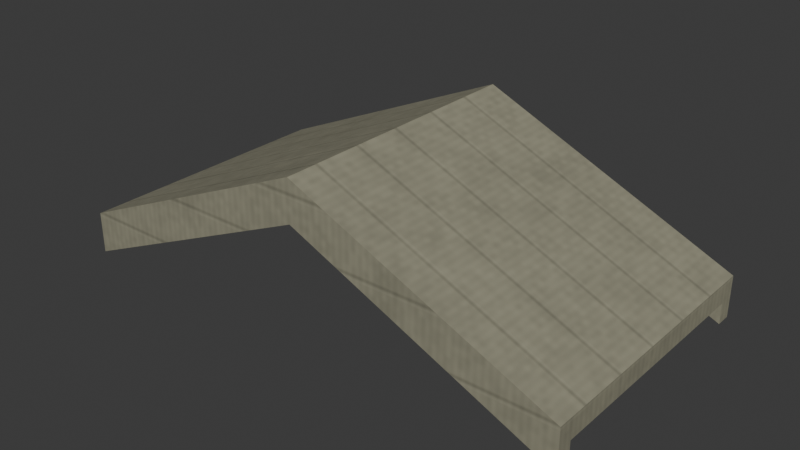 # Source: residential-gabled-entry-canopy.lod0.blend  (saved by Blender 4.3.34; exported with 4.5.12 LTS)
import bpy
from mathutils import Matrix  # noqa: F401  (used for matrix-valued properties, if any)

bpy.ops.wm.read_factory_settings(use_empty=True)
scene = bpy.context.scene
scene.name = 'Scene'

# ---- collections
col_collection = bpy.data.collections.new('Collection'); scene.collection.children.link(col_collection)

# ---- images (referenced by path relative to the original .blend; pixels are not part of the script)
import os
ASSET_DIR = os.environ.get("B2B_ASSET_DIR", "")  # directory of the original .blend (textures are referenced by path, not embedded)
HERE = os.path.dirname(os.path.abspath(__file__))  # packed textures are extracted next to this script under _unpacked/

def load_image(name, relpath, width, height, colorspace="sRGB"):
    """Load a texture the original file referenced (path relative to the .blend, or extracted next to this script)."""
    p = next((c for c in (os.path.join(HERE, relpath), os.path.join(ASSET_DIR, relpath)) if relpath and os.path.exists(c)), "")
    if p:
        img = bpy.data.images.load(p, check_existing=True)
        img.name = name
    else:  # same state as the original file: an image datablock whose file is absent (Cycles renders it pink)
        img = bpy.data.images.new(name, width, height)
        img.source = "FILE"
        img.filepath = "//" + (relpath or name)
    img.colorspace_settings.name = colorspace
    return img
img_cedar_color_png = load_image('cedar-color.png', '_unpacked/cedar-color.b2662ef9.png', 480, 480, 'sRGB')
img_cedar_normal_png = load_image('cedar-normal.png', '_unpacked/cedar-normal.f35161dc.png', 480, 480, 'Non-Color')
img_cedar_orm_png = load_image('cedar-orm.png', '_unpacked/cedar-orm.c226e040.png', 480, 480, 'Non-Color')

# ---- materials (node trees are filled in below, after node groups)
mat_city_cedar_metre_uv = bpy.data.materials.new('City cedar metre UV')
mat_city_cedar_metre_uv.use_backface_culling = True

# ---- material node trees
mat_city_cedar_metre_uv.use_nodes = True; mat_city_cedar_metre_uv.node_tree.nodes.clear()
_N = mat_city_cedar_metre_uv.node_tree.nodes; _L = mat_city_cedar_metre_uv.node_tree.links
n0 = _N.new('ShaderNodeBsdfPrincipled'); n0.name = 'Principled BSDF'; n0.location = (10, 300)
n1 = _N.new('ShaderNodeOutputMaterial'); n1.name = 'Material Output'; n1.location = (300, 300)
n2 = _N.new('ShaderNodeUVMap'); n2.name = 'UV Map'; n2.location = (0, 0)
n2.uv_map = 'UVMap'
n3 = _N.new('ShaderNodeVectorMath'); n3.name = 'Metres to shared physical repeat'; n3.location = (0, 0)
n3.operation = 'MULTIPLY'
n3.inputs[1].default_value = (0.6579, 0.6579, 1.0)
n4 = _N.new('ShaderNodeTexImage'); n4.name = 'Image Texture'; n4.location = (0, 0)
n4.image = img_cedar_color_png
n5 = _N.new('ShaderNodeTexImage'); n5.name = 'Image Texture.001'; n5.location = (0, 0)
n5.image = img_cedar_normal_png
n6 = _N.new('ShaderNodeTexImage'); n6.name = 'Image Texture.002'; n6.location = (0, 0)
n6.image = img_cedar_orm_png
n7 = _N.new('ShaderNodeNormalMap'); n7.name = 'Normal Map'; n7.location = (0, 0)
n7.uv_map = 'UVMap'
n8 = _N.new('ShaderNodeSeparateColor'); n8.name = 'Separate Color'; n8.location = (0, 0)
_L.new(n0.outputs[0], n1.inputs[0])
_L.new(n2.outputs[0], n3.inputs[0])
_L.new(n3.outputs[0], n4.inputs[0])
_L.new(n3.outputs[0], n5.inputs[0])
_L.new(n3.outputs[0], n6.inputs[0])
_L.new(n4.outputs[0], n0.inputs[0])
_L.new(n5.outputs[0], n7.inputs[1])
_L.new(n7.outputs[0], n0.inputs[5])
_L.new(n6.outputs[0], n8.inputs[0])
_L.new(n8.outputs[1], n0.inputs[2])
_L.new(n8.outputs[2], n0.inputs[1])
n1.is_active_output = True

# ---- world
world_world = bpy.data.worlds.new('World'); scene.world = world_world
world_world.use_nodes = True; world_world.node_tree.nodes.clear()
_N = world_world.node_tree.nodes; _L = world_world.node_tree.links
n0 = _N.new('ShaderNodeOutputWorld'); n0.name = 'World Output'; n0.location = (300, 300)
n1 = _N.new('ShaderNodeBackground'); n1.name = 'Background'; n1.location = (10, 300)
n1.inputs[0].default_value = (0.05088, 0.05088, 0.05088, 1.0)
_L.new(n1.outputs[0], n0.inputs[0])
n0.is_active_output = True
world_world.color = (0.05088, 0.05088, 0.05088)
world_world.sun_shadow_jitter_overblur = 0.0

# ---- meshes
me_continuous_double_pitch_timber_canopy = bpy.data.meshes.new('Continuous double pitch timber canopy')
me_continuous_double_pitch_timber_canopy.from_pydata([(-1.0, -0.02, 2.66), (0.0, -0.02, 3.1), (1.0, -0.02, 2.66), (1.0, -0.02, 2.58), (0.0, -0.02, 3.02), (-1.0, -0.02, 2.58), (-1.0, -1.08, 2.66), (0.0, -1.08, 3.1), (1.0, -1.08, 2.66), (1.0, -1.08, 2.58), (0.0, -1.08, 3.02), (-1.0, -1.08, 2.58)], [], [(5, 0, 1, 2, 3, 4), (6, 11, 10, 9, 8, 7), (0, 6, 7, 1), (1, 7, 8, 2), (2, 8, 9, 3), (3, 9, 10, 4), (4, 10, 11, 5), (5, 11, 6, 0)])
_uv = me_continuous_double_pitch_timber_canopy.uv_layers.new(name='UVMap')
_uv.uv.foreach_set('vector', [-1.0, 2.58, -1.0, 2.66, 0.0, 3.1, 1.0, 2.66, 1.0, 2.58, 0.0, 3.02, -1.0, 2.66, -1.0, 2.58, 0.0, 3.02, 1.0, 2.58, 1.0, 2.66, 0.0, 3.1, -1.0, -0.02, -1.0, -1.08, 0.0, -1.08, 0.0, -0.02, 0.0, -0.02, 0.0, -1.08, 1.0, -1.08, 1.0, -0.02, -0.02, 2.66, -1.08, 2.66, -1.08, 2.58, -0.02, 2.58, 1.0, -0.02, 1.0, -1.08, 0.0, -1.08, 0.0, -0.02, 0.0, -0.02, 0.0, -1.08, -1.0, -1.08, -1.0, -0.02, -0.02, 2.58, -1.08, 2.58, -1.08, 2.66, -0.02, 2.66])
me_continuous_double_pitch_timber_canopy.materials.append(mat_city_cedar_metre_uv)
me_continuous_double_pitch_timber_canopy.update()
me_diagonal_cedar_wall_bracket = bpy.data.meshes.new('Diagonal cedar wall bracket')
me_diagonal_cedar_wall_bracket.from_pydata([(-0.7775, -0.04, 2.36), (-0.7775, -0.86, 2.58), (-0.7775, -0.67, 2.58), (-0.7775, -0.04, 2.43), (-0.7025, -0.04, 2.36), (-0.7025, -0.86, 2.58), (-0.7025, -0.67, 2.58), (-0.7025, -0.04, 2.43)], [], [(3, 0, 1, 2), (4, 7, 6, 5), (0, 4, 5, 1), (1, 5, 6, 2), (2, 6, 7, 3), (3, 7, 4, 0)])
_uv = me_diagonal_cedar_wall_bracket.uv_layers.new(name='UVMap')
_uv.uv.foreach_set('vector', [-0.04, 2.43, -0.04, 2.36, -0.86, 2.58, -0.67, 2.58, -0.04, 2.36, -0.04, 2.43, -0.67, 2.58, -0.86, 2.58, -0.7775, -0.04, -0.7025, -0.04, -0.7025, -0.86, -0.7775, -0.86, -0.7775, -0.86, -0.7025, -0.86, -0.7025, -0.67, -0.7775, -0.67, -0.7775, -0.67, -0.7025, -0.67, -0.7025, -0.04, -0.7775, -0.04, -0.7775, 2.43, -0.7025, 2.43, -0.7025, 2.36, -0.7775, 2.36])
me_diagonal_cedar_wall_bracket.materials.append(mat_city_cedar_metre_uv)
me_diagonal_cedar_wall_bracket.update()
me_bracket_wall_mounting_block = bpy.data.meshes.new('Bracket wall mounting block')
me_bracket_wall_mounting_block.from_pydata([(-0.795, -0.02, 2.36), (-0.795, -0.09, 2.36), (-0.795, -0.09, 2.6), (-0.795, -0.02, 2.6), (-0.685, -0.02, 2.36), (-0.685, -0.09, 2.36), (-0.685, -0.09, 2.6), (-0.685, -0.02, 2.6)], [], [(3, 0, 1, 2), (4, 7, 6, 5), (0, 4, 5, 1), (1, 5, 6, 2), (2, 6, 7, 3), (3, 7, 4, 0)])
_uv = me_bracket_wall_mounting_block.uv_layers.new(name='UVMap')
_uv.uv.foreach_set('vector', [-0.02, 2.6, -0.02, 2.36, -0.09, 2.36, -0.09, 2.6, -0.02, 2.36, -0.02, 2.6, -0.09, 2.6, -0.09, 2.36, -0.795, -0.02, -0.685, -0.02, -0.685, -0.09, -0.795, -0.09, -0.795, 2.36, -0.685, 2.36, -0.685, 2.6, -0.795, 2.6, -0.795, -0.09, -0.685, -0.09, -0.685, -0.02, -0.795, -0.02, -0.795, 2.6, -0.685, 2.6, -0.685, 2.36, -0.795, 2.36])
me_bracket_wall_mounting_block.materials.append(mat_city_cedar_metre_uv)
me_bracket_wall_mounting_block.update()
me_diagonal_cedar_wall_bracket_001 = bpy.data.meshes.new('Diagonal cedar wall bracket.001')
me_diagonal_cedar_wall_bracket_001.from_pydata([(0.7025, -0.04, 2.36), (0.7025, -0.86, 2.58), (0.7025, -0.67, 2.58), (0.7025, -0.04, 2.43), (0.7775, -0.04, 2.36), (0.7775, -0.86, 2.58), (0.7775, -0.67, 2.58), (0.7775, -0.04, 2.43)], [], [(3, 0, 1, 2), (4, 7, 6, 5), (0, 4, 5, 1), (1, 5, 6, 2), (2, 6, 7, 3), (3, 7, 4, 0)])
_uv = me_diagonal_cedar_wall_bracket_001.uv_layers.new(name='UVMap')
_uv.uv.foreach_set('vector', [-0.04, 2.43, -0.04, 2.36, -0.86, 2.58, -0.67, 2.58, -0.04, 2.36, -0.04, 2.43, -0.67, 2.58, -0.86, 2.58, 0.7025, -0.04, 0.7775, -0.04, 0.7775, -0.86, 0.7025, -0.86, 0.7025, -0.86, 0.7775, -0.86, 0.7775, -0.67, 0.7025, -0.67, 0.7025, -0.67, 0.7775, -0.67, 0.7775, -0.04, 0.7025, -0.04, 0.7025, 2.43, 0.7775, 2.43, 0.7775, 2.36, 0.7025, 2.36])
me_diagonal_cedar_wall_bracket_001.materials.append(mat_city_cedar_metre_uv)
me_diagonal_cedar_wall_bracket_001.update()
me_bracket_wall_mounting_block_001 = bpy.data.meshes.new('Bracket wall mounting block.001')
me_bracket_wall_mounting_block_001.from_pydata([(0.685, -0.02, 2.36), (0.685, -0.09, 2.36), (0.685, -0.09, 2.6), (0.685, -0.02, 2.6), (0.795, -0.02, 2.36), (0.795, -0.09, 2.36), (0.795, -0.09, 2.6), (0.795, -0.02, 2.6)], [], [(3, 0, 1, 2), (4, 7, 6, 5), (0, 4, 5, 1), (1, 5, 6, 2), (2, 6, 7, 3), (3, 7, 4, 0)])
_uv = me_bracket_wall_mounting_block_001.uv_layers.new(name='UVMap')
_uv.uv.foreach_set('vector', [-0.02, 2.6, -0.02, 2.36, -0.09, 2.36, -0.09, 2.6, -0.02, 2.36, -0.02, 2.6, -0.09, 2.6, -0.09, 2.36, 0.685, -0.02, 0.795, -0.02, 0.795, -0.09, 0.685, -0.09, 0.685, 2.36, 0.795, 2.36, 0.795, 2.6, 0.685, 2.6, 0.685, -0.09, 0.795, -0.09, 0.795, -0.02, 0.685, -0.02, 0.685, 2.6, 0.795, 2.6, 0.795, 2.36, 0.685, 2.36])
me_bracket_wall_mounting_block_001.materials.append(mat_city_cedar_metre_uv)
me_bracket_wall_mounting_block_001.update()
me_front_gabled_fascia = bpy.data.meshes.new('Front gabled fascia')
me_front_gabled_fascia.from_pydata([(-1.0, -1.02, 2.58), (0.0, -1.02, 3.02), (1.0, -1.02, 2.58), (1.0, -1.02, 2.5), (0.0, -1.02, 2.94), (-1.0, -1.02, 2.5), (-1.0, -1.08, 2.58), (0.0, -1.08, 3.02), (1.0, -1.08, 2.58), (1.0, -1.08, 2.5), (0.0, -1.08, 2.94), (-1.0, -1.08, 2.5)], [], [(5, 0, 1, 2, 3, 4), (6, 11, 10, 9, 8, 7), (0, 6, 7, 1), (1, 7, 8, 2), (2, 8, 9, 3), (3, 9, 10, 4), (4, 10, 11, 5), (5, 11, 6, 0)])
_uv = me_front_gabled_fascia.uv_layers.new(name='UVMap')
_uv.uv.foreach_set('vector', [-1.0, 2.5, -1.0, 2.58, 0.0, 3.02, 1.0, 2.58, 1.0, 2.5, 0.0, 2.94, -1.0, 2.58, -1.0, 2.5, 0.0, 2.94, 1.0, 2.5, 1.0, 2.58, 0.0, 3.02, -1.0, -1.02, -1.0, -1.08, 0.0, -1.08, 0.0, -1.02, 0.0, -1.02, 0.0, -1.08, 1.0, -1.08, 1.0, -1.02, -1.02, 2.58, -1.08, 2.58, -1.08, 2.5, -1.02, 2.5, 1.0, -1.02, 1.0, -1.08, 0.0, -1.08, 0.0, -1.02, 0.0, -1.02, 0.0, -1.08, -1.0, -1.08, -1.0, -1.02, -1.02, 2.5, -1.08, 2.5, -1.08, 2.58, -1.02, 2.58])
me_front_gabled_fascia.materials.append(mat_city_cedar_metre_uv)
me_front_gabled_fascia.update()
me_rear_gabled_fascia = bpy.data.meshes.new('Rear gabled fascia')
me_rear_gabled_fascia.from_pydata([(-1.0, -0.02, 2.58), (0.0, -0.02, 3.02), (1.0, -0.02, 2.58), (1.0, -0.02, 2.5), (0.0, -0.02, 2.94), (-1.0, -0.02, 2.5), (-1.0, -0.08, 2.58), (0.0, -0.08, 3.02), (1.0, -0.08, 2.58), (1.0, -0.08, 2.5), (0.0, -0.08, 2.94), (-1.0, -0.08, 2.5)], [], [(5, 0, 1, 2, 3, 4), (6, 11, 10, 9, 8, 7), (0, 6, 7, 1), (1, 7, 8, 2), (2, 8, 9, 3), (3, 9, 10, 4), (4, 10, 11, 5), (5, 11, 6, 0)])
_uv = me_rear_gabled_fascia.uv_layers.new(name='UVMap')
_uv.uv.foreach_set('vector', [-1.0, 2.5, -1.0, 2.58, 0.0, 3.02, 1.0, 2.58, 1.0, 2.5, 0.0, 2.94, -1.0, 2.58, -1.0, 2.5, 0.0, 2.94, 1.0, 2.5, 1.0, 2.58, 0.0, 3.02, -1.0, -0.02, -1.0, -0.08, 0.0, -0.08, 0.0, -0.02, 0.0, -0.02, 0.0, -0.08, 1.0, -0.08, 1.0, -0.02, -0.02, 2.58, -0.08, 2.58, -0.08, 2.5, -0.02, 2.5, 1.0, -0.02, 1.0, -0.08, 0.0, -0.08, 0.0, -0.02, 0.0, -0.02, 0.0, -0.08, -1.0, -0.08, -1.0, -0.02, -0.02, 2.5, -0.08, 2.5, -0.08, 2.58, -0.02, 2.58])
me_rear_gabled_fascia.materials.append(mat_city_cedar_metre_uv)
me_rear_gabled_fascia.update()
me_exposed_longitudinal_ridge_bearer = bpy.data.meshes.new('Exposed longitudinal ridge bearer')
me_exposed_longitudinal_ridge_bearer.from_pydata([(-0.0425, -0.08, 2.95), (-0.0425, -0.26, 2.95), (-0.0425, -0.26, 3.02), (-0.0425, -0.08, 3.02), (0.0425, -0.08, 2.95), (0.0425, -0.26, 2.95), (0.0425, -0.26, 3.02), (0.0425, -0.08, 3.02)], [], [(3, 0, 1, 2), (4, 7, 6, 5), (0, 4, 5, 1), (1, 5, 6, 2), (2, 6, 7, 3), (3, 7, 4, 0)])
_uv = me_exposed_longitudinal_ridge_bearer.uv_layers.new(name='UVMap')
_uv.uv.foreach_set('vector', [-0.08, 3.02, -0.08, 2.95, -0.26, 2.95, -0.26, 3.02, -0.08, 2.95, -0.08, 3.02, -0.26, 3.02, -0.26, 2.95, -0.0425, -0.08, 0.0425, -0.08, 0.0425, -0.26, -0.0425, -0.26, -0.0425, 2.95, 0.0425, 2.95, 0.0425, 3.02, -0.0425, 3.02, -0.0425, -0.26, 0.0425, -0.26, 0.0425, -0.08, -0.0425, -0.08, -0.0425, 3.02, 0.0425, 3.02, 0.0425, 2.95, -0.0425, 2.95])
me_exposed_longitudinal_ridge_bearer.materials.append(mat_city_cedar_metre_uv)
me_exposed_longitudinal_ridge_bearer.update()
me_exposed_longitudinal_ridge_bearer_001 = bpy.data.meshes.new('Exposed longitudinal ridge bearer.001')
me_exposed_longitudinal_ridge_bearer_001.from_pydata([(-0.0425, -0.44, 2.95), (-0.0425, -0.62, 2.95), (-0.0425, -0.62, 3.02), (-0.0425, -0.44, 3.02), (0.0425, -0.44, 2.95), (0.0425, -0.62, 2.95), (0.0425, -0.62, 3.02), (0.0425, -0.44, 3.02)], [], [(3, 0, 1, 2), (4, 7, 6, 5), (0, 4, 5, 1), (1, 5, 6, 2), (2, 6, 7, 3), (3, 7, 4, 0)])
_uv = me_exposed_longitudinal_ridge_bearer_001.uv_layers.new(name='UVMap')
_uv.uv.foreach_set('vector', [-0.44, 3.02, -0.44, 2.95, -0.62, 2.95, -0.62, 3.02, -0.44, 2.95, -0.44, 3.02, -0.62, 3.02, -0.62, 2.95, -0.0425, -0.44, 0.0425, -0.44, 0.0425, -0.62, -0.0425, -0.62, -0.0425, 2.95, 0.0425, 2.95, 0.0425, 3.02, -0.0425, 3.02, -0.0425, -0.62, 0.0425, -0.62, 0.0425, -0.44, -0.0425, -0.44, -0.0425, 3.02, 0.0425, 3.02, 0.0425, 2.95, -0.0425, 2.95])
me_exposed_longitudinal_ridge_bearer_001.materials.append(mat_city_cedar_metre_uv)
me_exposed_longitudinal_ridge_bearer_001.update()
me_exposed_longitudinal_ridge_bearer_002 = bpy.data.meshes.new('Exposed longitudinal ridge bearer.002')
me_exposed_longitudinal_ridge_bearer_002.from_pydata([(-0.0425, -0.81, 2.95), (-0.0425, -0.99, 2.95), (-0.0425, -0.99, 3.02), (-0.0425, -0.81, 3.02), (0.0425, -0.81, 2.95), (0.0425, -0.99, 2.95), (0.0425, -0.99, 3.02), (0.0425, -0.81, 3.02)], [], [(3, 0, 1, 2), (4, 7, 6, 5), (0, 4, 5, 1), (1, 5, 6, 2), (2, 6, 7, 3), (3, 7, 4, 0)])
_uv = me_exposed_longitudinal_ridge_bearer_002.uv_layers.new(name='UVMap')
_uv.uv.foreach_set('vector', [-0.81, 3.02, -0.81, 2.95, -0.99, 2.95, -0.99, 3.02, -0.81, 2.95, -0.81, 3.02, -0.99, 3.02, -0.99, 2.95, -0.0425, -0.81, 0.0425, -0.81, 0.0425, -0.99, -0.0425, -0.99, -0.0425, 2.95, 0.0425, 2.95, 0.0425, 3.02, -0.0425, 3.02, -0.0425, -0.99, 0.0425, -0.99, 0.0425, -0.81, -0.0425, -0.81, -0.0425, 3.02, 0.0425, 3.02, 0.0425, 2.95, -0.0425, 2.95])
me_exposed_longitudinal_ridge_bearer_002.materials.append(mat_city_cedar_metre_uv)
me_exposed_longitudinal_ridge_bearer_002.update()

# ---- objects
ob_continuous_double_pitch_timber_canopy = bpy.data.objects.new('Continuous double pitch timber canopy', me_continuous_double_pitch_timber_canopy)
ob_diagonal_cedar_wall_bracket = bpy.data.objects.new('Diagonal cedar wall bracket', me_diagonal_cedar_wall_bracket)
ob_bracket_wall_mounting_block = bpy.data.objects.new('Bracket wall mounting block', me_bracket_wall_mounting_block)
ob_diagonal_cedar_wall_bracket_001 = bpy.data.objects.new('Diagonal cedar wall bracket.001', me_diagonal_cedar_wall_bracket_001)
ob_bracket_wall_mounting_block_001 = bpy.data.objects.new('Bracket wall mounting block.001', me_bracket_wall_mounting_block_001)
ob_front_gabled_fascia = bpy.data.objects.new('Front gabled fascia', me_front_gabled_fascia)
ob_rear_gabled_fascia = bpy.data.objects.new('Rear gabled fascia', me_rear_gabled_fascia)
ob_exposed_longitudinal_ridge_bearer = bpy.data.objects.new('Exposed longitudinal ridge bearer', me_exposed_longitudinal_ridge_bearer)
ob_exposed_longitudinal_ridge_bearer_001 = bpy.data.objects.new('Exposed longitudinal ridge bearer.001', me_exposed_longitudinal_ridge_bearer_001)
ob_exposed_longitudinal_ridge_bearer_002 = bpy.data.objects.new('Exposed longitudinal ridge bearer.002', me_exposed_longitudinal_ridge_bearer_002)

# ---- transforms, parenting, visibility, modifiers, constraints
ob_continuous_double_pitch_timber_canopy.location = (0.0, 0.0, 0.0)
ob_diagonal_cedar_wall_bracket.location = (0.0, 0.0, 0.0)
ob_bracket_wall_mounting_block.location = (0.0, 0.0, 0.0)
ob_diagonal_cedar_wall_bracket_001.location = (0.0, 0.0, 0.0)
ob_bracket_wall_mounting_block_001.location = (0.0, 0.0, 0.0)
ob_front_gabled_fascia.location = (0.0, 0.0, 0.0)
ob_rear_gabled_fascia.location = (0.0, 0.0, 0.0)
ob_exposed_longitudinal_ridge_bearer.location = (0.0, 0.0, 0.0)
ob_exposed_longitudinal_ridge_bearer_001.location = (0.0, 0.0, 0.0)
ob_exposed_longitudinal_ridge_bearer_002.location = (0.0, 0.0, 0.0)

# ---- collection membership
col_collection.objects.link(ob_continuous_double_pitch_timber_canopy)
col_collection.objects.link(ob_diagonal_cedar_wall_bracket)
col_collection.objects.link(ob_bracket_wall_mounting_block)
col_collection.objects.link(ob_diagonal_cedar_wall_bracket_001)
col_collection.objects.link(ob_bracket_wall_mounting_block_001)
col_collection.objects.link(ob_front_gabled_fascia)
col_collection.objects.link(ob_rear_gabled_fascia)
col_collection.objects.link(ob_exposed_longitudinal_ridge_bearer)
col_collection.objects.link(ob_exposed_longitudinal_ridge_bearer_001)
col_collection.objects.link(ob_exposed_longitudinal_ridge_bearer_002)

# ---- scene / render settings (as saved in the file)
scene.frame_start = 1; scene.frame_end = 250; scene.frame_set(1)
scene.render.engine = 'BLENDER_EEVEE_NEXT'
bpy.context.view_layer.update()

# ---- added for rendering (the .blend has no active camera and no usable light): camera, sun
cam_auto = bpy.data.cameras.new('AutoCamera')
cam_auto.lens = 50.0
cam_auto.sensor_width = 36.0
cam_auto.clip_end = 1000.0
ob_auto_camera = bpy.data.objects.new('AutoCamera', cam_auto)
scene.collection.objects.link(ob_auto_camera)
ob_auto_camera.location = (2.20336, -3.19403, 4.49268)
ob_auto_camera.rotation_euler = (1.09748, -7.21219e-08, 0.694738)
scene.camera = ob_auto_camera
light_auto_sun = bpy.data.lights.new('AutoSun', 'SUN')
light_auto_sun.energy = 3.0
light_auto_sun.angle = 0.0523599
ob_auto_sun = bpy.data.objects.new('AutoSun', light_auto_sun)
scene.collection.objects.link(ob_auto_sun)
ob_auto_sun.rotation_euler = (0.872665, 0.174533, 0.523599)
bpy.context.view_layer.update()
